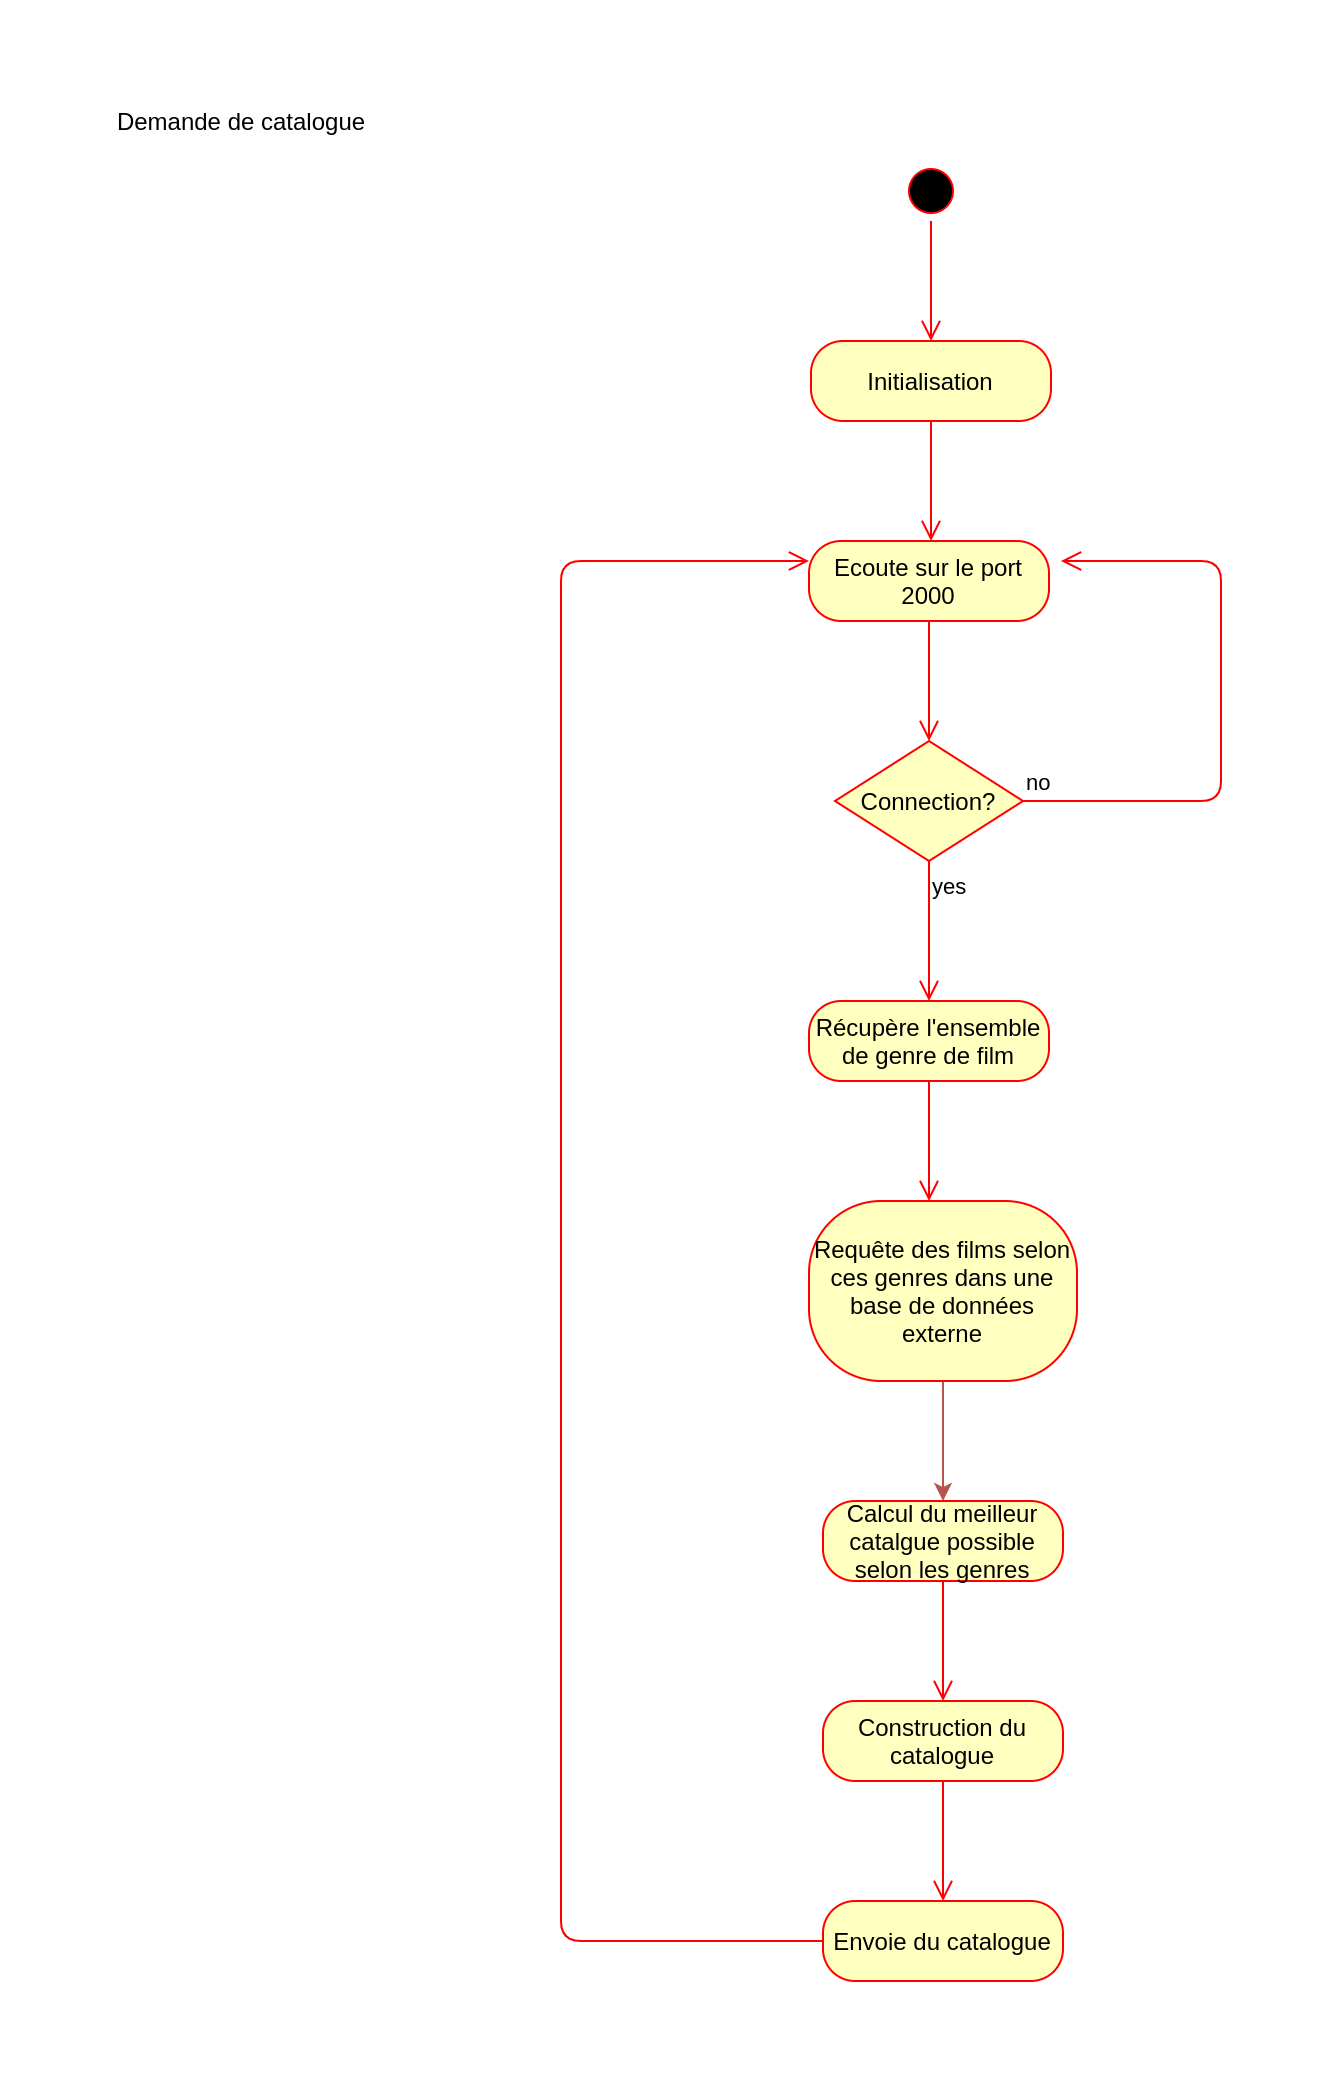

The diagram above was exported from draw.io. Its source (the exported page's mxGraphModel, read from the mxfile embedded in the PNG):
<mxGraphModel dx="1350" dy="816" grid="1" gridSize="10" guides="1" tooltips="1" connect="1" arrows="1" fold="1" page="1" pageScale="1" pageWidth="827" pageHeight="1169" math="0" shadow="0">
  <root>
    <mxCell id="0" />
    <mxCell id="1" parent="0" />
    <mxCell id="TD_aKSIt4UmTcmJpfF0l-1" value="Demande de catalogue" style="text;html=1;align=center;verticalAlign=middle;resizable=0;points=[];autosize=1;" parent="1" vertex="1">
      <mxGeometry x="20" y="190" width="140" height="20" as="geometry" />
    </mxCell>
    <mxCell id="TD_aKSIt4UmTcmJpfF0l-2" value="" style="ellipse;html=1;shape=startState;fillColor=#000000;strokeColor=#ff0000;" parent="1" vertex="1">
      <mxGeometry x="420" y="220" width="30" height="30" as="geometry" />
    </mxCell>
    <mxCell id="TD_aKSIt4UmTcmJpfF0l-3" value="" style="edgeStyle=orthogonalEdgeStyle;html=1;verticalAlign=bottom;endArrow=open;endSize=8;strokeColor=#ff0000;" parent="1" source="TD_aKSIt4UmTcmJpfF0l-2" edge="1">
      <mxGeometry relative="1" as="geometry">
        <mxPoint x="435" y="310" as="targetPoint" />
      </mxGeometry>
    </mxCell>
    <mxCell id="TD_aKSIt4UmTcmJpfF0l-4" value="Initialisation" style="rounded=1;whiteSpace=wrap;html=1;arcSize=40;fontColor=#000000;fillColor=#ffffc0;strokeColor=#ff0000;" parent="1" vertex="1">
      <mxGeometry x="375" y="310" width="120" height="40" as="geometry" />
    </mxCell>
    <mxCell id="TD_aKSIt4UmTcmJpfF0l-5" value="" style="edgeStyle=orthogonalEdgeStyle;html=1;verticalAlign=bottom;endArrow=open;endSize=8;strokeColor=#ff0000;" parent="1" source="TD_aKSIt4UmTcmJpfF0l-4" edge="1">
      <mxGeometry relative="1" as="geometry">
        <mxPoint x="435" y="410" as="targetPoint" />
      </mxGeometry>
    </mxCell>
    <mxCell id="TD_aKSIt4UmTcmJpfF0l-6" value="Connection?" style="rhombus;whiteSpace=wrap;html=1;fillColor=#ffffc0;strokeColor=#ff0000;" parent="1" vertex="1">
      <mxGeometry x="387" y="510" width="94" height="60" as="geometry" />
    </mxCell>
    <mxCell id="TD_aKSIt4UmTcmJpfF0l-7" value="no" style="edgeStyle=orthogonalEdgeStyle;html=1;align=left;verticalAlign=bottom;endArrow=open;endSize=8;strokeColor=#ff0000;" parent="1" source="TD_aKSIt4UmTcmJpfF0l-6" edge="1">
      <mxGeometry x="-1" relative="1" as="geometry">
        <mxPoint x="500" y="420" as="targetPoint" />
        <Array as="points">
          <mxPoint x="580" y="540" />
          <mxPoint x="580" y="420" />
        </Array>
      </mxGeometry>
    </mxCell>
    <mxCell id="TD_aKSIt4UmTcmJpfF0l-8" value="yes" style="edgeStyle=orthogonalEdgeStyle;html=1;align=left;verticalAlign=top;endArrow=open;endSize=8;strokeColor=#ff0000;" parent="1" source="TD_aKSIt4UmTcmJpfF0l-6" edge="1">
      <mxGeometry x="-1" relative="1" as="geometry">
        <mxPoint x="434" y="640" as="targetPoint" />
      </mxGeometry>
    </mxCell>
    <mxCell id="TD_aKSIt4UmTcmJpfF0l-9" value="Ecoute sur le port 2000" style="rounded=1;whiteSpace=wrap;html=1;arcSize=40;fontColor=#000000;fillColor=#ffffc0;strokeColor=#ff0000;" parent="1" vertex="1">
      <mxGeometry x="374" y="410" width="120" height="40" as="geometry" />
    </mxCell>
    <mxCell id="TD_aKSIt4UmTcmJpfF0l-10" value="" style="edgeStyle=orthogonalEdgeStyle;html=1;verticalAlign=bottom;endArrow=open;endSize=8;strokeColor=#ff0000;" parent="1" source="TD_aKSIt4UmTcmJpfF0l-9" edge="1">
      <mxGeometry relative="1" as="geometry">
        <mxPoint x="434" y="510" as="targetPoint" />
      </mxGeometry>
    </mxCell>
    <mxCell id="TD_aKSIt4UmTcmJpfF0l-11" value="Récupère l'ensemble de genre de film" style="rounded=1;whiteSpace=wrap;html=1;arcSize=40;fontColor=#000000;fillColor=#ffffc0;strokeColor=#ff0000;" parent="1" vertex="1">
      <mxGeometry x="374" y="640" width="120" height="40" as="geometry" />
    </mxCell>
    <mxCell id="TD_aKSIt4UmTcmJpfF0l-12" value="" style="edgeStyle=orthogonalEdgeStyle;html=1;verticalAlign=bottom;endArrow=open;endSize=8;strokeColor=#ff0000;" parent="1" source="TD_aKSIt4UmTcmJpfF0l-11" edge="1">
      <mxGeometry relative="1" as="geometry">
        <mxPoint x="434" y="740" as="targetPoint" />
      </mxGeometry>
    </mxCell>
    <mxCell id="TD_aKSIt4UmTcmJpfF0l-13" style="edgeStyle=orthogonalEdgeStyle;rounded=0;orthogonalLoop=1;jettySize=auto;html=1;exitX=0.5;exitY=1;exitDx=0;exitDy=0;entryX=0.5;entryY=0;entryDx=0;entryDy=0;fillColor=#f8cecc;strokeColor=#b85450;" parent="1" source="TD_aKSIt4UmTcmJpfF0l-14" target="TD_aKSIt4UmTcmJpfF0l-15" edge="1">
      <mxGeometry relative="1" as="geometry" />
    </mxCell>
    <mxCell id="TD_aKSIt4UmTcmJpfF0l-14" value="Requête des films selon ces genres dans une base de données externe" style="rounded=1;whiteSpace=wrap;html=1;arcSize=40;fontColor=#000000;fillColor=#ffffc0;strokeColor=#ff0000;" parent="1" vertex="1">
      <mxGeometry x="374" y="740" width="134" height="90" as="geometry" />
    </mxCell>
    <mxCell id="TD_aKSIt4UmTcmJpfF0l-15" value="Calcul du meilleur catalgue possible selon les genres" style="rounded=1;whiteSpace=wrap;html=1;arcSize=40;fontColor=#000000;fillColor=#ffffc0;strokeColor=#ff0000;" parent="1" vertex="1">
      <mxGeometry x="381" y="890" width="120" height="40" as="geometry" />
    </mxCell>
    <mxCell id="TD_aKSIt4UmTcmJpfF0l-16" value="" style="edgeStyle=orthogonalEdgeStyle;html=1;verticalAlign=bottom;endArrow=open;endSize=8;strokeColor=#ff0000;" parent="1" source="TD_aKSIt4UmTcmJpfF0l-15" edge="1">
      <mxGeometry relative="1" as="geometry">
        <mxPoint x="441" y="990" as="targetPoint" />
      </mxGeometry>
    </mxCell>
    <mxCell id="TD_aKSIt4UmTcmJpfF0l-17" value="Construction du catalogue" style="rounded=1;whiteSpace=wrap;html=1;arcSize=40;fontColor=#000000;fillColor=#ffffc0;strokeColor=#ff0000;" parent="1" vertex="1">
      <mxGeometry x="381" y="990" width="120" height="40" as="geometry" />
    </mxCell>
    <mxCell id="TD_aKSIt4UmTcmJpfF0l-18" value="" style="edgeStyle=orthogonalEdgeStyle;html=1;verticalAlign=bottom;endArrow=open;endSize=8;strokeColor=#ff0000;" parent="1" source="TD_aKSIt4UmTcmJpfF0l-17" edge="1">
      <mxGeometry relative="1" as="geometry">
        <mxPoint x="441" y="1090" as="targetPoint" />
      </mxGeometry>
    </mxCell>
    <mxCell id="TD_aKSIt4UmTcmJpfF0l-19" value="Envoie du catalogue" style="rounded=1;whiteSpace=wrap;html=1;arcSize=40;fontColor=#000000;fillColor=#ffffc0;strokeColor=#ff0000;" parent="1" vertex="1">
      <mxGeometry x="381" y="1090" width="120" height="40" as="geometry" />
    </mxCell>
    <mxCell id="TD_aKSIt4UmTcmJpfF0l-20" value="" style="edgeStyle=orthogonalEdgeStyle;html=1;verticalAlign=bottom;endArrow=open;endSize=8;strokeColor=#ff0000;entryX=0;entryY=0.25;entryDx=0;entryDy=0;" parent="1" source="TD_aKSIt4UmTcmJpfF0l-19" target="TD_aKSIt4UmTcmJpfF0l-9" edge="1">
      <mxGeometry relative="1" as="geometry">
        <mxPoint x="280" y="420" as="targetPoint" />
        <Array as="points">
          <mxPoint x="250" y="1110" />
          <mxPoint x="250" y="420" />
        </Array>
      </mxGeometry>
    </mxCell>
  </root>
</mxGraphModel>